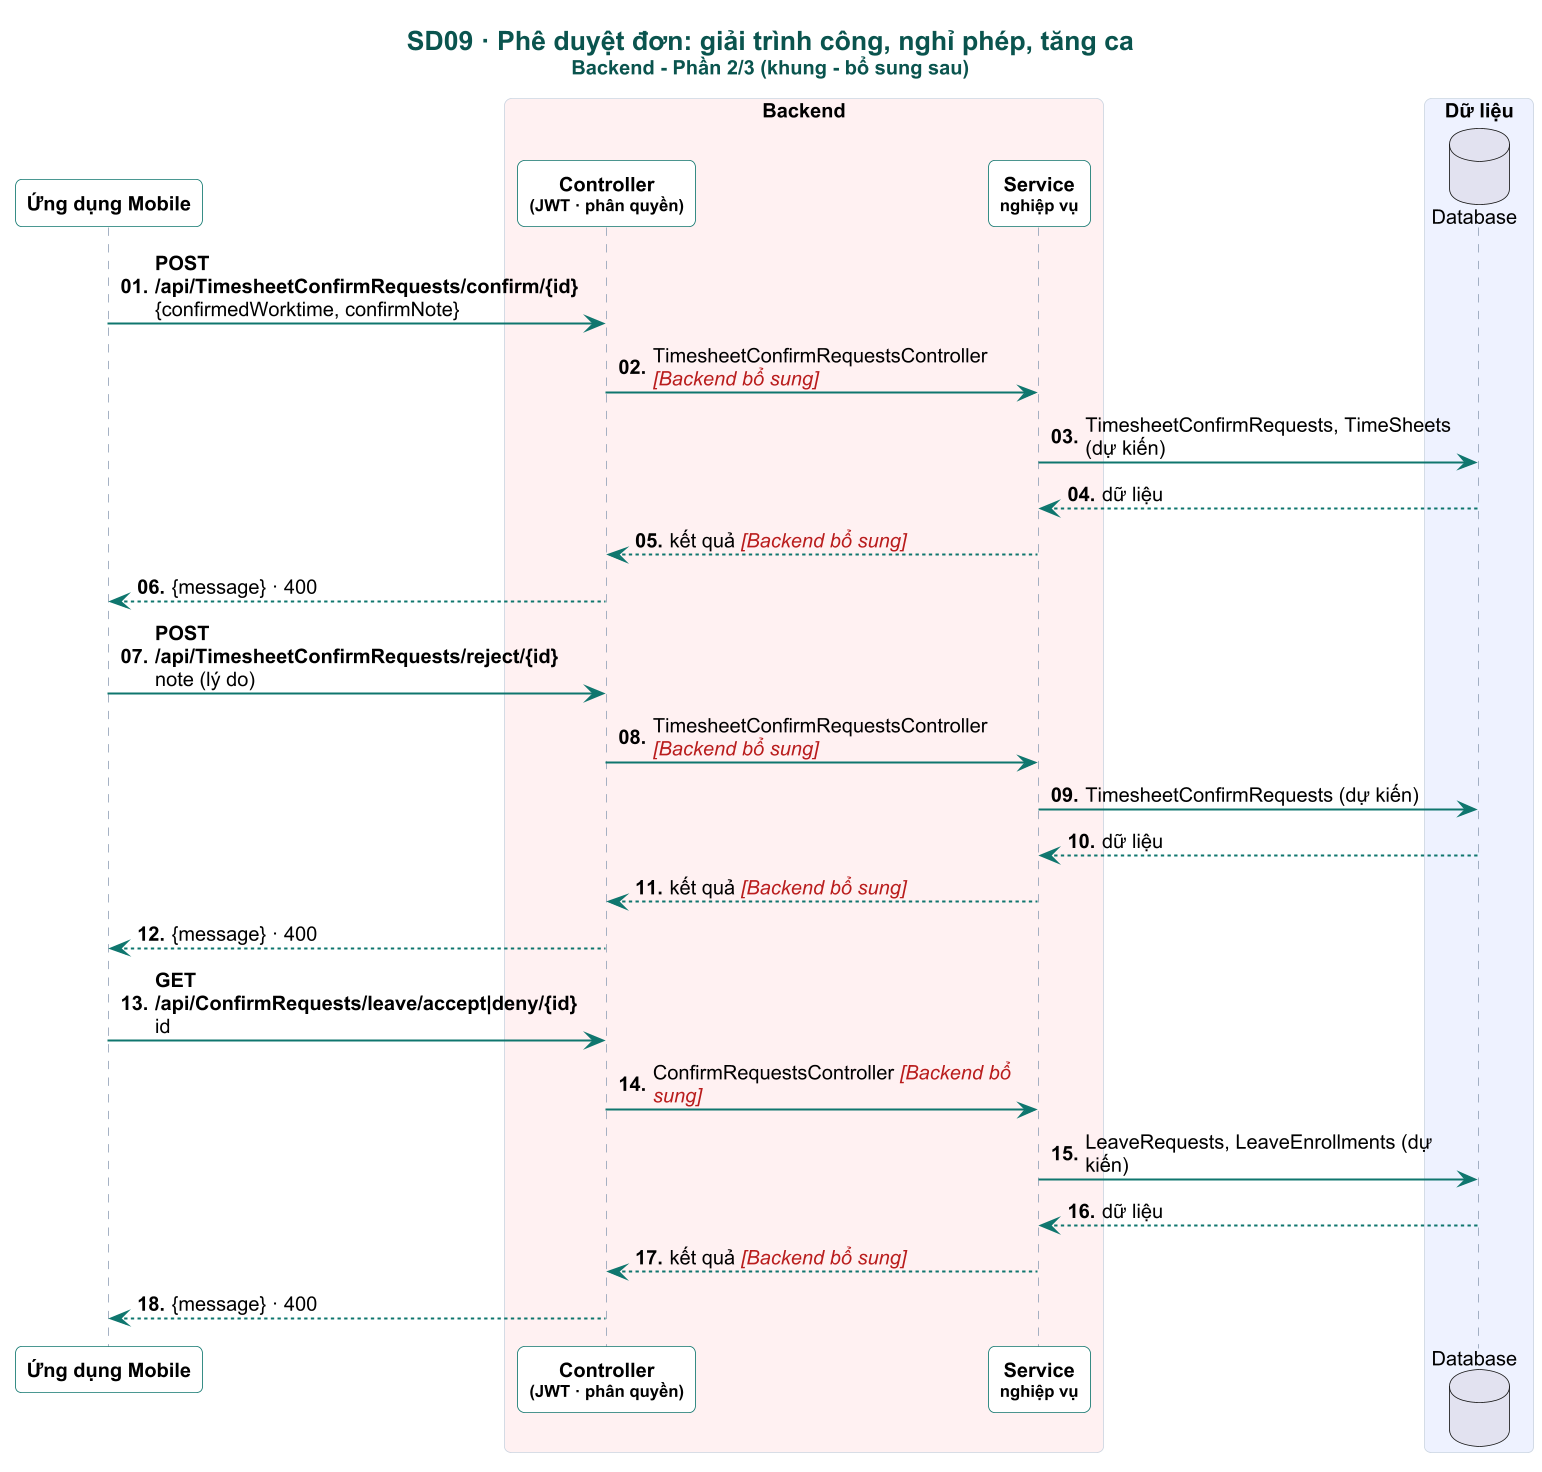

The diagram above was rendered by PlantUML. Its source (embedded in the PNG):
@startuml

skinparam dpi 160
skinparam defaultFontName Arial
skinparam defaultFontSize 12
skinparam shadowing false
skinparam roundCorner 8
skinparam maxMessageSize 230
skinparam sequenceMessageAlign left
skinparam responseMessageBelowArrow true
skinparam ParticipantPadding 4
skinparam BoxPadding 4
skinparam titleFontSize 16
skinparam titleFontStyle bold
skinparam titleFontColor #0A544E
skinparam sequence {
  ArrowColor #0F766E
  ArrowThickness 1.2
  LifeLineBorderColor #94A3B8
  LifeLineBackgroundColor #CCFBF1
  ParticipantBorderColor #0F766E
  ParticipantBackgroundColor #FFFFFF
  ParticipantFontStyle bold
  ActorBorderColor #0F766E
  ActorBackgroundColor #FFF8EC
  BoxBorderColor #CBD5E1
  GroupBorderColor #B45309
  GroupBackgroundColor #FFFBEB
  GroupHeaderFontColor #92400E
  DividerBackgroundColor #F0FDFA
  DividerBorderColor #0F766E
  ReferenceBackgroundColor #F8FAFC
}
skinparam note {
  BackgroundColor #FFF8EC
  BorderColor #F59E0B
  FontSize 11
}

autonumber "<b>00."
title SD09 · Phê duyệt đơn: giải trình công, nghỉ phép, tăng ca\n<size:12>Backend - Phần 2/3 (khung - bổ sung sau)</size>
participant "Ứng dụng Mobile" as APP
box "Backend" #FFF1F2
participant "Controller\n<size:10>(JWT · phân quyền)</size>" as CTL
participant "Service\n<size:10>nghiệp vụ</size>" as SVC
end box
box "Dữ liệu" #EEF2FF
database "Database" as DB
end box

hide unlinked
APP -> CTL : <b>POST /api/TimesheetConfirmRequests/confirm/{id}</b>\n{confirmedWorktime, confirmNote}
CTL -> SVC : TimesheetConfirmRequestsController <color:#B91C1C><i>[Backend bổ sung]</i></color>
SVC -> DB : TimesheetConfirmRequests, TimeSheets (dự kiến)
DB --> SVC : dữ liệu
SVC --> CTL : kết quả <color:#B91C1C><i>[Backend bổ sung]</i></color>
CTL --> APP : {message} · 400
APP -> CTL : <b>POST /api/TimesheetConfirmRequests/reject/{id}</b>\nnote (lý do)
CTL -> SVC : TimesheetConfirmRequestsController <color:#B91C1C><i>[Backend bổ sung]</i></color>
SVC -> DB : TimesheetConfirmRequests (dự kiến)
DB --> SVC : dữ liệu
SVC --> CTL : kết quả <color:#B91C1C><i>[Backend bổ sung]</i></color>
CTL --> APP : {message} · 400
APP -> CTL : <b>GET /api/ConfirmRequests/leave/accept|deny/{id}</b>\nid
CTL -> SVC : ConfirmRequestsController <color:#B91C1C><i>[Backend bổ sung]</i></color>
SVC -> DB : LeaveRequests, LeaveEnrollments (dự kiến)
DB --> SVC : dữ liệu
SVC --> CTL : kết quả <color:#B91C1C><i>[Backend bổ sung]</i></color>
CTL --> APP : {message} · 400
@enduml